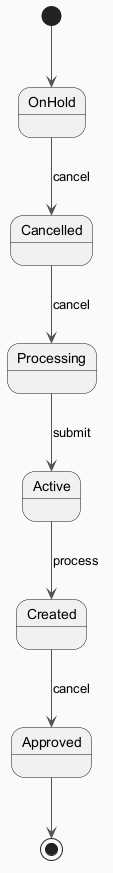

The diagram above was rendered by PlantUML. Its source (embedded in the PNG):
@startuml
skinparam backgroundColor #FAFAFA
skinparam classBackgroundColor #FFF3E0
skinparam classBorderColor #E65100
skinparam ArrowColor #555555
[*] --> OnHold
OnHold --> Cancelled : cancel
Cancelled --> Processing : cancel
Processing --> Active : submit
Active --> Created : process
Created --> Approved : cancel
Approved --> [*]
@enduml